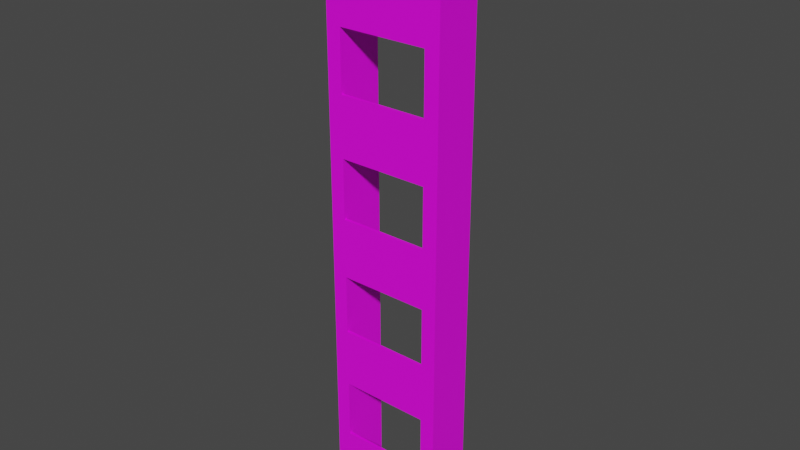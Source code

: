 # Source: ladder.blend  (saved by Blender 2.93.21; exported with 4.5.12 LTS)
import bpy
from mathutils import Matrix  # noqa: F401  (used for matrix-valued properties, if any)

bpy.ops.wm.read_factory_settings(use_empty=True)
scene = bpy.context.scene
scene.name = 'Scene'

# ---- collections
col_collection = bpy.data.collections.new('Collection'); scene.collection.children.link(col_collection)

# ---- images (referenced by path relative to the original .blend; pixels are not part of the script)
import os
ASSET_DIR = os.environ.get("B2B_ASSET_DIR", "")  # directory of the original .blend (textures are referenced by path, not embedded)
HERE = os.path.dirname(os.path.abspath(__file__))  # packed textures are extracted next to this script under _unpacked/

def load_image(name, relpath, width, height, colorspace="sRGB"):
    """Load a texture the original file referenced (path relative to the .blend, or extracted next to this script)."""
    p = next((c for c in (os.path.join(HERE, relpath), os.path.join(ASSET_DIR, relpath)) if relpath and os.path.exists(c)), "")
    if p:
        img = bpy.data.images.load(p, check_existing=True)
        img.name = name
    else:  # same state as the original file: an image datablock whose file is absent (Cycles renders it pink)
        img = bpy.data.images.new(name, width, height)
        img.source = "FILE"
        img.filepath = "//" + (relpath or name)
    img.colorspace_settings.name = colorspace
    return img
img_clean_metal_jpg = load_image('clean_metal.jpg', 'clean_metal.jpg', 1024, 1024, 'sRGB')

# ---- materials (node trees are filled in below, after node groups)
mat_material_001 = bpy.data.materials.new('Material.001')
mat_material_001.use_transparent_shadow = False

# ---- material node trees
mat_material_001.use_nodes = True; mat_material_001.node_tree.nodes.clear()
_N = mat_material_001.node_tree.nodes; _L = mat_material_001.node_tree.links
n0 = _N.new('ShaderNodeBsdfPrincipled'); n0.name = 'Principled BSDF'; n0.location = (10, 300)
n0.distribution = 'GGX'
n0.subsurface_method = 'BURLEY'
n0.inputs[3].default_value = 1.45
n0.inputs[27].default_value = (0.0, 0.0, 0.0, 1.0)
n0.inputs[28].default_value = 1.0
n1 = _N.new('ShaderNodeOutputMaterial'); n1.name = 'Material Output'; n1.location = (300, 300)
n2 = _N.new('ShaderNodeTexImage'); n2.name = 'Image Texture'; n2.location = (-717, 204)
n2.image = img_clean_metal_jpg
_L.new(n0.outputs[0], n1.inputs[0])
_L.new(n2.outputs[0], n0.inputs[0])
n1.is_active_output = True

# ---- world
world_world = bpy.data.worlds.new('World'); scene.world = world_world
world_world.use_nodes = True; world_world.node_tree.nodes.clear()
_N = world_world.node_tree.nodes; _L = world_world.node_tree.links
n0 = _N.new('ShaderNodeOutputWorld'); n0.name = 'World Output'; n0.location = (300, 300)
n1 = _N.new('ShaderNodeBackground'); n1.name = 'Background'; n1.location = (10, 300)
n1.inputs[0].default_value = (0.05088, 0.05088, 0.05088, 1.0)
_L.new(n1.outputs[0], n0.inputs[0])
n0.is_active_output = True
world_world.color = (0.05088, 0.05088, 0.05088)
world_world.use_sun_shadow = False
world_world.sun_shadow_jitter_overblur = 0.0

# ---- meshes
me_cube_010 = bpy.data.meshes.new('Cube.010')
me_cube_010.from_pydata([(-0.5, -0.15, -1.455), (-0.5, 0.25, -1.455), (-0.3765, -0.15, -1.455), (-0.3765, 0.25, -1.455), (-0.5, 0.25, -2.455), (-0.3765, 0.25, -2.455), (-0.3765, -0.15, -2.455), (-0.5, -0.15, -2.455), (-0.3765, -0.15, -1.955), (-0.3765, -0.125, -2.455), (-0.3765, -0.125, -1.955), (0.3765, -0.15, -1.455), (0.3765, 0.25, -1.455), (0.5, -0.15, -1.455), (0.5, 0.25, -1.455), (0.3765, 0.25, -2.455), (0.5, 0.25, -2.455), (0.5, -0.15, -2.455), (0.3765, -0.15, -2.455), (0.3765, -0.15, -1.955), (0.3765, -0.125, -2.455), (0.3765, -0.125, -1.955), (-0.5, -0.15, -0.4545), (-0.5, 0.25, -0.4545), (-0.3765, -0.15, -0.4545), (-0.3765, 0.25, -0.4545), (-0.5, 0.25, -1.455), (-0.3765, 0.25, -1.455), (-0.3765, -0.15, -1.455), (-0.5, -0.15, -1.455), (-0.3765, -0.15, -0.9545), (-0.3765, -0.125, -1.455), (-0.3765, -0.125, -0.9545), (0.3765, -0.15, -0.4545), (0.3765, 0.25, -0.4545), (0.5, -0.15, -0.4545), (0.5, 0.25, -0.4545), (0.3765, 0.25, -1.455), (0.5, 0.25, -1.455), (0.5, -0.15, -1.455), (0.3765, -0.15, -1.455), (0.3765, -0.15, -0.9545), (0.3765, -0.125, -1.455), (0.3765, -0.125, -0.9545), (-0.5, -0.15, 0.5455), (-0.5, 0.25, 0.5455), (-0.3765, -0.15, 0.5455), (-0.3765, 0.25, 0.5455), (-0.5, 0.25, -0.4545), (-0.3765, 0.25, -0.4545), (-0.3765, -0.15, -0.4545), (-0.5, -0.15, -0.4545), (-0.3765, -0.15, 0.04546), (-0.3765, -0.125, -0.4545), (-0.3765, -0.125, 0.04546), (0.3765, -0.15, 0.5455), (0.3765, 0.25, 0.5455), (0.5, -0.15, 0.5455), (0.5, 0.25, 0.5455), (0.3765, 0.25, -0.4545), (0.5, 0.25, -0.4545), (0.5, -0.15, -0.4545), (0.3765, -0.15, -0.4545), (0.3765, -0.15, 0.04546), (0.3765, -0.125, -0.4545), (0.3765, -0.125, 0.04546), (-0.5, -0.15, 1.545), (-0.5, 0.25, 1.545), (-0.3765, -0.15, 1.545), (-0.3765, 0.25, 1.545), (-0.5, 0.25, 0.5455), (-0.3765, 0.25, 0.5455), (-0.3765, -0.15, 0.5455), (-0.5, -0.15, 0.5455), (-0.3765, -0.15, 1.045), (-0.3765, -0.125, 0.5455), (-0.3765, -0.125, 1.045), (0.3765, -0.15, 1.545), (0.3765, 0.25, 1.545), (0.5, -0.15, 1.545), (0.5, 0.25, 1.545), (0.3765, 0.25, 0.5455), (0.5, 0.25, 0.5455), (0.5, -0.15, 0.5455), (0.3765, -0.15, 0.5455), (0.3765, -0.15, 1.045), (0.3765, -0.125, 0.5455), (0.3765, -0.125, 1.045), (-0.5, -0.15, 2.545), (-0.5, 0.25, 2.545), (-0.3765, -0.15, 2.545), (-0.3765, 0.25, 2.545), (-0.5, 0.25, 1.545), (-0.3765, 0.25, 1.545), (-0.3765, -0.15, 1.545), (-0.5, -0.15, 1.545), (-0.3765, -0.15, 2.045), (-0.3765, -0.125, 1.545), (-0.3765, -0.125, 2.045), (0.3765, -0.15, 2.545), (0.3765, 0.25, 2.545), (0.5, -0.15, 2.545), (0.5, 0.25, 2.545), (0.3765, 0.25, 1.545), (0.5, 0.25, 1.545), (0.5, -0.15, 1.545), (0.3765, -0.15, 1.545), (0.3765, -0.15, 2.045), (0.3765, -0.125, 1.545), (0.3765, -0.125, 2.045)], [], [(92, 89, 88, 95), (10, 9, 6, 8), (17, 13, 14, 16), (67, 70, 71, 69), (19, 18, 20, 21), (7, 4, 1, 0), (56, 59, 60, 58), (21, 10, 8, 19), (20, 9, 6, 18), (18, 6, 8, 19), (20, 9, 10, 21), (56, 58, 57, 55), (32, 31, 28, 30), (5, 3, 1, 4), (15, 12, 11, 19, 21, 20), (93, 97, 98, 96, 90, 91), (94, 95, 88, 90, 96), (64, 59, 56, 55, 63, 65), (61, 57, 58, 60), (27, 31, 32, 30, 24, 25), (69, 68, 66, 67), (41, 40, 42, 43), (38, 36, 34, 37), (16, 14, 12, 15), (66, 68, 74, 72, 73), (25, 24, 22, 23), (43, 32, 30, 41), (42, 31, 28, 40), (40, 28, 30, 41), (42, 31, 32, 43), (54, 53, 50, 52), (100, 102, 101, 99), (29, 26, 23, 22), (39, 35, 36, 38), (79, 83, 84, 85, 77), (70, 67, 66, 73), (53, 54, 52, 46, 47, 49), (63, 62, 64, 65), (9, 10, 8, 2, 3, 5), (29, 22, 24, 30, 28), (57, 61, 62, 63, 55), (65, 54, 52, 63), (64, 53, 50, 62), (62, 50, 52, 63), (64, 53, 54, 65), (76, 75, 72, 74), (7, 0, 2, 8, 6), (68, 69, 71, 75, 76, 74), (17, 18, 19, 11, 13), (33, 35, 39, 40, 41), (78, 81, 82, 80), (83, 79, 80, 82), (81, 78, 77, 85, 87, 86), (85, 84, 86, 87), (37, 34, 33, 41, 43, 42), (1, 3, 2, 0), (34, 36, 35, 33), (78, 80, 79, 77), (11, 12, 14, 13), (87, 76, 74, 85), (86, 75, 72, 84), (84, 72, 74, 85), (86, 75, 76, 87), (98, 97, 94, 96), (25, 23, 26, 27), (91, 90, 88, 89), (45, 47, 46, 44), (92, 93, 91, 89), (103, 104, 102, 100), (51, 44, 46, 52, 50), (106, 107, 99, 101, 105), (107, 106, 108, 109), (108, 103, 100, 99, 107, 109), (104, 105, 101, 102), (48, 45, 44, 51), (47, 45, 48, 49), (109, 98, 96, 107), (108, 97, 94, 106), (106, 94, 96, 107), (108, 97, 98, 109)])
_uv = me_cube_010.uv_layers.new(name='UVMap')
_uv.uv.foreach_set('vector', [0.4062, 0.25, 0.375, 0.25, 0.375, 0.0, 0.4062, 0.0, 0.3906, 0.7344, 0.4062, 0.7344, 0.4062, 0.75, 0.3906, 0.75, 0.4062, 0.75, 0.375, 0.75, 0.375, 0.5, 0.4062, 0.5, 0.375, 0.25, 0.4062, 0.25, 0.4062, 0.5, 0.375, 0.5, 0.3906, 0.0, 0.4062, 0.0, 0.4062, 0.01562, 0.3906, 0.01562, 0.4062, 0.0, 0.4062, 0.25, 0.375, 0.25, 0.375, 0.0, 0.375, 0.25, 0.4062, 0.25, 0.4062, 0.5, 0.375, 0.5, 0.0, 0.0, 0.0, 0.0, 0.0, 0.0, 0.0, 0.0, 0.0, 0.0, 0.0, 0.0, 0.0, 0.0, 0.0, 0.0, 0.0, 0.0, 0.0, 0.0, 0.0, 0.0, 0.0, 0.0, 0.0, 0.0, 0.0, 0.0, 0.0, 0.0, 0.0, 0.0, 0.125, 0.5, 0.375, 0.5, 0.375, 0.75, 0.125, 0.75, 0.3906, 0.7344, 0.4062, 0.7344, 0.4062, 0.75, 0.3906, 0.75, 0.4062, 0.5, 0.375, 0.5, 0.375, 0.25, 0.4062, 0.25, 0.4062, 0.25, 0.375, 0.25, 0.375, 0.0, 0.3906, 0.0, 0.3906, 0.01562, 0.4062, 0.01562, 0.4062, 0.5, 0.4062, 0.7344, 0.3906, 0.7344, 0.3906, 0.75, 0.375, 0.75, 0.375, 0.5, 0.4062, 0.75, 0.4062, 1.0, 0.375, 1.0, 0.375, 0.75, 0.3906, 0.75, 0.4062, 0.01562, 0.4062, 0.25, 0.375, 0.25, 0.375, 0.0, 0.3906, 0.0, 0.3906, 0.01562, 0.4062, 0.75, 0.375, 0.75, 0.375, 0.5, 0.4062, 0.5, 0.4062, 0.5, 0.4062, 0.7344, 0.3906, 0.7344, 0.3906, 0.75, 0.375, 0.75, 0.375, 0.5, 0.375, 0.5, 0.375, 0.75, 0.125, 0.75, 0.125, 0.5, 0.3906, 0.0, 0.4062, 0.0, 0.4062, 0.01562, 0.3906, 0.01562, 0.4062, 0.5, 0.375, 0.5, 0.375, 0.25, 0.4062, 0.25, 0.4062, 0.5, 0.375, 0.5, 0.375, 0.25, 0.4062, 0.25, 0.375, 1.0, 0.375, 0.75, 0.3906, 0.75, 0.4062, 0.75, 0.4062, 1.0, 0.375, 0.5, 0.375, 0.75, 0.125, 0.75, 0.125, 0.5, 0.0, 0.0, 0.0, 0.0, 0.0, 0.0, 0.0, 0.0, 0.0, 0.0, 0.0, 0.0, 0.0, 0.0, 0.0, 0.0, 0.0, 0.0, 0.0, 0.0, 0.0, 0.0, 0.0, 0.0, 0.0, 0.0, 0.0, 0.0, 0.0, 0.0, 0.0, 0.0, 0.3906, 0.7344, 0.4062, 0.7344, 0.4062, 0.75, 0.3906, 0.75, 0.125, 0.5, 0.375, 0.5, 0.375, 0.75, 0.125, 0.75, 0.4062, 0.0, 0.4062, 0.25, 0.375, 0.25, 0.375, 0.0, 0.4062, 0.75, 0.375, 0.75, 0.375, 0.5, 0.4062, 0.5, 0.375, 0.75, 0.4062, 0.75, 0.4062, 1.0, 0.3906, 1.0, 0.375, 1.0, 0.4062, 0.25, 0.375, 0.25, 0.375, 0.0, 0.4062, 0.0, 0.4062, 0.7344, 0.3906, 0.7344, 0.3906, 0.75, 0.375, 0.75, 0.375, 0.5, 0.4062, 0.5, 0.3906, 0.0, 0.4062, 0.0, 0.4062, 0.01562, 0.3906, 0.01562, 0.4062, 0.7344, 0.3906, 0.7344, 0.3906, 0.75, 0.375, 0.75, 0.375, 0.5, 0.4062, 0.5, 0.4062, 1.0, 0.375, 1.0, 0.375, 0.75, 0.3906, 0.75, 0.4062, 0.75, 0.375, 0.75, 0.4062, 0.75, 0.4062, 1.0, 0.3906, 1.0, 0.375, 1.0, 0.0, 0.0, 0.0, 0.0, 0.0, 0.0, 0.0, 0.0, 0.0, 0.0, 0.0, 0.0, 0.0, 0.0, 0.0, 0.0, 0.0, 0.0, 0.0, 0.0, 0.0, 0.0, 0.0, 0.0, 0.0, 0.0, 0.0, 0.0, 0.0, 0.0, 0.0, 0.0, 0.3906, 0.7344, 0.4062, 0.7344, 0.4062, 0.75, 0.3906, 0.75, 0.4062, 1.0, 0.375, 1.0, 0.375, 0.75, 0.3906, 0.75, 0.4062, 0.75, 0.375, 0.75, 0.375, 0.5, 0.4062, 0.5, 0.4062, 0.7344, 0.3906, 0.7344, 0.3906, 0.75, 0.4062, 0.75, 0.4062, 1.0, 0.3906, 1.0, 0.375, 1.0, 0.375, 0.75, 0.375, 1.0, 0.375, 0.75, 0.4062, 0.75, 0.4062, 1.0, 0.3906, 1.0, 0.375, 0.25, 0.4062, 0.25, 0.4062, 0.5, 0.375, 0.5, 0.4062, 0.75, 0.375, 0.75, 0.375, 0.5, 0.4062, 0.5, 0.4062, 0.25, 0.375, 0.25, 0.375, 0.0, 0.3906, 0.0, 0.3906, 0.01562, 0.4062, 0.01562, 0.3906, 0.0, 0.4062, 0.0, 0.4062, 0.01562, 0.3906, 0.01562, 0.4062, 0.25, 0.375, 0.25, 0.375, 0.0, 0.3906, 0.0, 0.3906, 0.01562, 0.4062, 0.01562, 0.125, 0.5, 0.375, 0.5, 0.375, 0.75, 0.125, 0.75, 0.125, 0.5, 0.375, 0.5, 0.375, 0.75, 0.125, 0.75, 0.125, 0.5, 0.375, 0.5, 0.375, 0.75, 0.125, 0.75, 0.125, 0.75, 0.125, 0.5, 0.375, 0.5, 0.375, 0.75, 0.0, 0.0, 0.0, 0.0, 0.0, 0.0, 0.0, 0.0, 0.0, 0.0, 0.0, 0.0, 0.0, 0.0, 0.0, 0.0, 0.0, 0.0, 0.0, 0.0, 0.0, 0.0, 0.0, 0.0, 0.0, 0.0, 0.0, 0.0, 0.0, 0.0, 0.0, 0.0, 0.3906, 0.7344, 0.4062, 0.7344, 0.4062, 0.75, 0.3906, 0.75, 0.375, 0.5, 0.375, 0.25, 0.4062, 0.25, 0.4062, 0.5, 0.375, 0.5, 0.375, 0.75, 0.125, 0.75, 0.125, 0.5, 0.125, 0.5, 0.375, 0.5, 0.375, 0.75, 0.125, 0.75, 0.4062, 0.25, 0.4062, 0.5, 0.375, 0.5, 0.375, 0.25, 0.4062, 0.25, 0.4062, 0.5, 0.375, 0.5, 0.375, 0.25, 0.4062, 1.0, 0.375, 1.0, 0.375, 0.75, 0.3906, 0.75, 0.4062, 0.75, 0.4062, 1.0, 0.3906, 1.0, 0.375, 1.0, 0.375, 0.75, 0.4062, 0.75, 0.3906, 0.0, 0.4062, 0.0, 0.4062, 0.01562, 0.3906, 0.01562, 0.4062, 0.01562, 0.4062, 0.25, 0.375, 0.25, 0.375, 0.0, 0.3906, 0.0, 0.3906, 0.01562, 0.4062, 0.5, 0.4062, 0.75, 0.375, 0.75, 0.375, 0.5, 0.4062, 0.25, 0.375, 0.25, 0.375, 0.0, 0.4062, 0.0, 0.375, 0.5, 0.375, 0.25, 0.4062, 0.25, 0.4062, 0.5, 0.0, 0.0, 0.0, 0.0, 0.0, 0.0, 0.0, 0.0, 0.0, 0.0, 0.0, 0.0, 0.0, 0.0, 0.0, 0.0, 0.0, 0.0, 0.0, 0.0, 0.0, 0.0, 0.0, 0.0, 0.0, 0.0, 0.0, 0.0, 0.0, 0.0, 0.0, 0.0])
me_cube_010.materials.append(mat_material_001)
me_cube_010.use_remesh_fix_poles = True
me_cube_010.use_remesh_preserve_attributes = False
me_cube_010.use_mirror_vertex_groups = False
me_cube_010.update()

# ---- objects
ob_ladder = bpy.data.objects.new('ladder', me_cube_010)

# ---- transforms, parenting, visibility, modifiers, constraints
ob_ladder.location = (0.0, 0.0, 0.0)
ob_ladder.lineart.crease_threshold = 0.0

# ---- collection membership
col_collection.objects.link(ob_ladder)

# ---- scene / render settings (as saved in the file)
scene.frame_start = 1; scene.frame_end = 250; scene.frame_set(2)
scene.render.engine = 'BLENDER_EEVEE_NEXT'
scene.cycles.use_denoising = False
scene.cycles.samples = 128
scene.cycles.sampling_pattern = 'TABULATED_SOBOL'
scene.cycles.use_adaptive_sampling = False
scene.cycles.use_light_tree = False
scene.view_settings.view_transform = 'Filmic'
bpy.context.view_layer.update()

# ---- added for rendering (the .blend has no active camera and no usable light): camera, sun
cam_auto = bpy.data.cameras.new('AutoCamera')
cam_auto.lens = 50.0
cam_auto.sensor_width = 36.0
cam_auto.clip_end = 1000.0
ob_auto_camera = bpy.data.objects.new('AutoCamera', cam_auto)
scene.collection.objects.link(ob_auto_camera)
ob_auto_camera.location = (4.73223, -5.62868, 3.83124)
ob_auto_camera.rotation_euler = (1.09748, -7.21219e-08, 0.694738)
scene.camera = ob_auto_camera
light_auto_sun = bpy.data.lights.new('AutoSun', 'SUN')
light_auto_sun.energy = 3.0
light_auto_sun.angle = 0.0523599
ob_auto_sun = bpy.data.objects.new('AutoSun', light_auto_sun)
scene.collection.objects.link(ob_auto_sun)
ob_auto_sun.rotation_euler = (0.872665, 0.174533, 0.523599)
bpy.context.view_layer.update()
